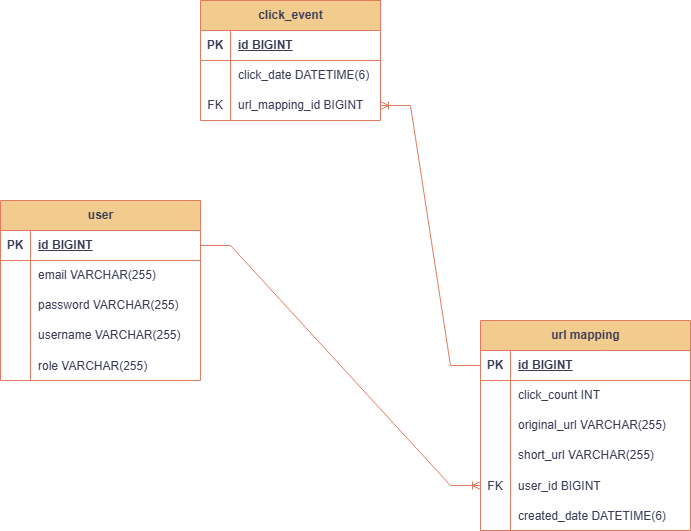

The diagram above was exported from draw.io. Its source (the exported page's mxGraphModel, read from the mxfile embedded in the PNG):
<mxGraphModel dx="1180" dy="1815" grid="1" gridSize="10" guides="1" tooltips="1" connect="1" arrows="1" fold="1" page="1" pageScale="1" pageWidth="850" pageHeight="1100" math="0" shadow="0">
  <root>
    <mxCell id="0" />
    <mxCell id="1" parent="0" />
    <mxCell id="og81b_lQqOf-sDzwZZ5K-1" value="user" style="shape=table;startSize=30;container=1;collapsible=1;childLayout=tableLayout;fixedRows=1;rowLines=0;fontStyle=1;align=center;resizeLast=1;html=1;labelBackgroundColor=none;fillColor=#F2CC8F;strokeColor=#E07A5F;fontColor=#393C56;" vertex="1" parent="1">
      <mxGeometry x="40" y="40" width="200" height="180" as="geometry">
        <mxRectangle x="340" y="220" width="70" height="30" as="alternateBounds" />
      </mxGeometry>
    </mxCell>
    <mxCell id="og81b_lQqOf-sDzwZZ5K-2" value="" style="shape=tableRow;horizontal=0;startSize=0;swimlaneHead=0;swimlaneBody=0;fillColor=none;collapsible=0;dropTarget=0;points=[[0,0.5],[1,0.5]];portConstraint=eastwest;top=0;left=0;right=0;bottom=1;labelBackgroundColor=none;strokeColor=#E07A5F;fontColor=#393C56;" vertex="1" parent="og81b_lQqOf-sDzwZZ5K-1">
      <mxGeometry y="30" width="200" height="30" as="geometry" />
    </mxCell>
    <mxCell id="og81b_lQqOf-sDzwZZ5K-3" value="PK" style="shape=partialRectangle;connectable=0;fillColor=none;top=0;left=0;bottom=0;right=0;fontStyle=1;overflow=hidden;whiteSpace=wrap;html=1;labelBackgroundColor=none;strokeColor=#E07A5F;fontColor=#393C56;" vertex="1" parent="og81b_lQqOf-sDzwZZ5K-2">
      <mxGeometry width="30" height="30" as="geometry">
        <mxRectangle width="30" height="30" as="alternateBounds" />
      </mxGeometry>
    </mxCell>
    <mxCell id="og81b_lQqOf-sDzwZZ5K-4" value="id BIGINT" style="shape=partialRectangle;connectable=0;fillColor=none;top=0;left=0;bottom=0;right=0;align=left;spacingLeft=6;fontStyle=5;overflow=hidden;whiteSpace=wrap;html=1;labelBackgroundColor=none;strokeColor=#E07A5F;fontColor=#393C56;" vertex="1" parent="og81b_lQqOf-sDzwZZ5K-2">
      <mxGeometry x="30" width="170" height="30" as="geometry">
        <mxRectangle width="170" height="30" as="alternateBounds" />
      </mxGeometry>
    </mxCell>
    <mxCell id="og81b_lQqOf-sDzwZZ5K-5" value="" style="shape=tableRow;horizontal=0;startSize=0;swimlaneHead=0;swimlaneBody=0;fillColor=none;collapsible=0;dropTarget=0;points=[[0,0.5],[1,0.5]];portConstraint=eastwest;top=0;left=0;right=0;bottom=0;labelBackgroundColor=none;strokeColor=#E07A5F;fontColor=#393C56;" vertex="1" parent="og81b_lQqOf-sDzwZZ5K-1">
      <mxGeometry y="60" width="200" height="30" as="geometry" />
    </mxCell>
    <mxCell id="og81b_lQqOf-sDzwZZ5K-6" value="" style="shape=partialRectangle;connectable=0;fillColor=none;top=0;left=0;bottom=0;right=0;editable=1;overflow=hidden;whiteSpace=wrap;html=1;labelBackgroundColor=none;strokeColor=#E07A5F;fontColor=#393C56;" vertex="1" parent="og81b_lQqOf-sDzwZZ5K-5">
      <mxGeometry width="30" height="30" as="geometry">
        <mxRectangle width="30" height="30" as="alternateBounds" />
      </mxGeometry>
    </mxCell>
    <mxCell id="og81b_lQqOf-sDzwZZ5K-7" value="email VARCHAR(255)" style="shape=partialRectangle;connectable=0;fillColor=none;top=0;left=0;bottom=0;right=0;align=left;spacingLeft=6;overflow=hidden;whiteSpace=wrap;html=1;labelBackgroundColor=none;strokeColor=#E07A5F;fontColor=#393C56;" vertex="1" parent="og81b_lQqOf-sDzwZZ5K-5">
      <mxGeometry x="30" width="170" height="30" as="geometry">
        <mxRectangle width="170" height="30" as="alternateBounds" />
      </mxGeometry>
    </mxCell>
    <mxCell id="og81b_lQqOf-sDzwZZ5K-8" value="" style="shape=tableRow;horizontal=0;startSize=0;swimlaneHead=0;swimlaneBody=0;fillColor=none;collapsible=0;dropTarget=0;points=[[0,0.5],[1,0.5]];portConstraint=eastwest;top=0;left=0;right=0;bottom=0;labelBackgroundColor=none;strokeColor=#E07A5F;fontColor=#393C56;" vertex="1" parent="og81b_lQqOf-sDzwZZ5K-1">
      <mxGeometry y="90" width="200" height="30" as="geometry" />
    </mxCell>
    <mxCell id="og81b_lQqOf-sDzwZZ5K-9" value="" style="shape=partialRectangle;connectable=0;fillColor=none;top=0;left=0;bottom=0;right=0;editable=1;overflow=hidden;whiteSpace=wrap;html=1;labelBackgroundColor=none;strokeColor=#E07A5F;fontColor=#393C56;" vertex="1" parent="og81b_lQqOf-sDzwZZ5K-8">
      <mxGeometry width="30" height="30" as="geometry">
        <mxRectangle width="30" height="30" as="alternateBounds" />
      </mxGeometry>
    </mxCell>
    <mxCell id="og81b_lQqOf-sDzwZZ5K-10" value="password VARCHAR(255)" style="shape=partialRectangle;connectable=0;fillColor=none;top=0;left=0;bottom=0;right=0;align=left;spacingLeft=6;overflow=hidden;whiteSpace=wrap;html=1;labelBackgroundColor=none;strokeColor=#E07A5F;fontColor=#393C56;" vertex="1" parent="og81b_lQqOf-sDzwZZ5K-8">
      <mxGeometry x="30" width="170" height="30" as="geometry">
        <mxRectangle width="170" height="30" as="alternateBounds" />
      </mxGeometry>
    </mxCell>
    <mxCell id="og81b_lQqOf-sDzwZZ5K-11" value="" style="shape=tableRow;horizontal=0;startSize=0;swimlaneHead=0;swimlaneBody=0;fillColor=none;collapsible=0;dropTarget=0;points=[[0,0.5],[1,0.5]];portConstraint=eastwest;top=0;left=0;right=0;bottom=0;labelBackgroundColor=none;strokeColor=#E07A5F;fontColor=#393C56;" vertex="1" parent="og81b_lQqOf-sDzwZZ5K-1">
      <mxGeometry y="120" width="200" height="30" as="geometry" />
    </mxCell>
    <mxCell id="og81b_lQqOf-sDzwZZ5K-12" value="" style="shape=partialRectangle;connectable=0;fillColor=none;top=0;left=0;bottom=0;right=0;editable=1;overflow=hidden;whiteSpace=wrap;html=1;labelBackgroundColor=none;strokeColor=#E07A5F;fontColor=#393C56;" vertex="1" parent="og81b_lQqOf-sDzwZZ5K-11">
      <mxGeometry width="30" height="30" as="geometry">
        <mxRectangle width="30" height="30" as="alternateBounds" />
      </mxGeometry>
    </mxCell>
    <mxCell id="og81b_lQqOf-sDzwZZ5K-13" value="username VARCHAR(255)" style="shape=partialRectangle;connectable=0;fillColor=none;top=0;left=0;bottom=0;right=0;align=left;spacingLeft=6;overflow=hidden;whiteSpace=wrap;html=1;labelBackgroundColor=none;strokeColor=#E07A5F;fontColor=#393C56;" vertex="1" parent="og81b_lQqOf-sDzwZZ5K-11">
      <mxGeometry x="30" width="170" height="30" as="geometry">
        <mxRectangle width="170" height="30" as="alternateBounds" />
      </mxGeometry>
    </mxCell>
    <mxCell id="og81b_lQqOf-sDzwZZ5K-14" value="" style="shape=tableRow;horizontal=0;startSize=0;swimlaneHead=0;swimlaneBody=0;fillColor=none;collapsible=0;dropTarget=0;points=[[0,0.5],[1,0.5]];portConstraint=eastwest;top=0;left=0;right=0;bottom=0;labelBackgroundColor=none;strokeColor=#E07A5F;fontColor=#393C56;" vertex="1" parent="og81b_lQqOf-sDzwZZ5K-1">
      <mxGeometry y="150" width="200" height="30" as="geometry" />
    </mxCell>
    <mxCell id="og81b_lQqOf-sDzwZZ5K-15" value="" style="shape=partialRectangle;connectable=0;fillColor=none;top=0;left=0;bottom=0;right=0;editable=1;overflow=hidden;labelBackgroundColor=none;strokeColor=#E07A5F;fontColor=#393C56;" vertex="1" parent="og81b_lQqOf-sDzwZZ5K-14">
      <mxGeometry width="30" height="30" as="geometry">
        <mxRectangle width="30" height="30" as="alternateBounds" />
      </mxGeometry>
    </mxCell>
    <mxCell id="og81b_lQqOf-sDzwZZ5K-16" value="role VARCHAR(255)" style="shape=partialRectangle;connectable=0;fillColor=none;top=0;left=0;bottom=0;right=0;align=left;spacingLeft=6;overflow=hidden;labelBackgroundColor=none;strokeColor=#E07A5F;fontColor=#393C56;" vertex="1" parent="og81b_lQqOf-sDzwZZ5K-14">
      <mxGeometry x="30" width="170" height="30" as="geometry">
        <mxRectangle width="170" height="30" as="alternateBounds" />
      </mxGeometry>
    </mxCell>
    <mxCell id="og81b_lQqOf-sDzwZZ5K-17" value="url mapping" style="shape=table;startSize=30;container=1;collapsible=1;childLayout=tableLayout;fixedRows=1;rowLines=0;fontStyle=1;align=center;resizeLast=1;html=1;labelBackgroundColor=none;fillColor=#F2CC8F;strokeColor=#E07A5F;fontColor=#393C56;" vertex="1" parent="1">
      <mxGeometry x="520" y="160" width="210" height="210" as="geometry" />
    </mxCell>
    <mxCell id="og81b_lQqOf-sDzwZZ5K-18" value="" style="shape=tableRow;horizontal=0;startSize=0;swimlaneHead=0;swimlaneBody=0;fillColor=none;collapsible=0;dropTarget=0;points=[[0,0.5],[1,0.5]];portConstraint=eastwest;top=0;left=0;right=0;bottom=1;labelBackgroundColor=none;strokeColor=#E07A5F;fontColor=#393C56;" vertex="1" parent="og81b_lQqOf-sDzwZZ5K-17">
      <mxGeometry y="30" width="210" height="30" as="geometry" />
    </mxCell>
    <mxCell id="og81b_lQqOf-sDzwZZ5K-19" value="PK" style="shape=partialRectangle;connectable=0;fillColor=none;top=0;left=0;bottom=0;right=0;fontStyle=1;overflow=hidden;whiteSpace=wrap;html=1;labelBackgroundColor=none;strokeColor=#E07A5F;fontColor=#393C56;" vertex="1" parent="og81b_lQqOf-sDzwZZ5K-18">
      <mxGeometry width="30" height="30" as="geometry">
        <mxRectangle width="30" height="30" as="alternateBounds" />
      </mxGeometry>
    </mxCell>
    <mxCell id="og81b_lQqOf-sDzwZZ5K-20" value="id BIGINT" style="shape=partialRectangle;connectable=0;fillColor=none;top=0;left=0;bottom=0;right=0;align=left;spacingLeft=6;fontStyle=5;overflow=hidden;whiteSpace=wrap;html=1;labelBackgroundColor=none;strokeColor=#E07A5F;fontColor=#393C56;" vertex="1" parent="og81b_lQqOf-sDzwZZ5K-18">
      <mxGeometry x="30" width="180" height="30" as="geometry">
        <mxRectangle width="180" height="30" as="alternateBounds" />
      </mxGeometry>
    </mxCell>
    <mxCell id="og81b_lQqOf-sDzwZZ5K-21" value="" style="shape=tableRow;horizontal=0;startSize=0;swimlaneHead=0;swimlaneBody=0;fillColor=none;collapsible=0;dropTarget=0;points=[[0,0.5],[1,0.5]];portConstraint=eastwest;top=0;left=0;right=0;bottom=0;labelBackgroundColor=none;strokeColor=#E07A5F;fontColor=#393C56;" vertex="1" parent="og81b_lQqOf-sDzwZZ5K-17">
      <mxGeometry y="60" width="210" height="30" as="geometry" />
    </mxCell>
    <mxCell id="og81b_lQqOf-sDzwZZ5K-22" value="" style="shape=partialRectangle;connectable=0;fillColor=none;top=0;left=0;bottom=0;right=0;editable=1;overflow=hidden;whiteSpace=wrap;html=1;labelBackgroundColor=none;strokeColor=#E07A5F;fontColor=#393C56;" vertex="1" parent="og81b_lQqOf-sDzwZZ5K-21">
      <mxGeometry width="30" height="30" as="geometry">
        <mxRectangle width="30" height="30" as="alternateBounds" />
      </mxGeometry>
    </mxCell>
    <mxCell id="og81b_lQqOf-sDzwZZ5K-23" value="click_count INT" style="shape=partialRectangle;connectable=0;fillColor=none;top=0;left=0;bottom=0;right=0;align=left;spacingLeft=6;overflow=hidden;whiteSpace=wrap;html=1;labelBackgroundColor=none;strokeColor=#E07A5F;fontColor=#393C56;" vertex="1" parent="og81b_lQqOf-sDzwZZ5K-21">
      <mxGeometry x="30" width="180" height="30" as="geometry">
        <mxRectangle width="180" height="30" as="alternateBounds" />
      </mxGeometry>
    </mxCell>
    <mxCell id="og81b_lQqOf-sDzwZZ5K-24" value="" style="shape=tableRow;horizontal=0;startSize=0;swimlaneHead=0;swimlaneBody=0;fillColor=none;collapsible=0;dropTarget=0;points=[[0,0.5],[1,0.5]];portConstraint=eastwest;top=0;left=0;right=0;bottom=0;labelBackgroundColor=none;strokeColor=#E07A5F;fontColor=#393C56;" vertex="1" parent="og81b_lQqOf-sDzwZZ5K-17">
      <mxGeometry y="90" width="210" height="30" as="geometry" />
    </mxCell>
    <mxCell id="og81b_lQqOf-sDzwZZ5K-25" value="" style="shape=partialRectangle;connectable=0;fillColor=none;top=0;left=0;bottom=0;right=0;editable=1;overflow=hidden;whiteSpace=wrap;html=1;labelBackgroundColor=none;strokeColor=#E07A5F;fontColor=#393C56;" vertex="1" parent="og81b_lQqOf-sDzwZZ5K-24">
      <mxGeometry width="30" height="30" as="geometry">
        <mxRectangle width="30" height="30" as="alternateBounds" />
      </mxGeometry>
    </mxCell>
    <mxCell id="og81b_lQqOf-sDzwZZ5K-26" value="original_url VARCHAR(255)" style="shape=partialRectangle;connectable=0;fillColor=none;top=0;left=0;bottom=0;right=0;align=left;spacingLeft=6;overflow=hidden;whiteSpace=wrap;html=1;labelBackgroundColor=none;strokeColor=#E07A5F;fontColor=#393C56;" vertex="1" parent="og81b_lQqOf-sDzwZZ5K-24">
      <mxGeometry x="30" width="180" height="30" as="geometry">
        <mxRectangle width="180" height="30" as="alternateBounds" />
      </mxGeometry>
    </mxCell>
    <mxCell id="og81b_lQqOf-sDzwZZ5K-27" value="" style="shape=tableRow;horizontal=0;startSize=0;swimlaneHead=0;swimlaneBody=0;fillColor=none;collapsible=0;dropTarget=0;points=[[0,0.5],[1,0.5]];portConstraint=eastwest;top=0;left=0;right=0;bottom=0;labelBackgroundColor=none;strokeColor=#E07A5F;fontColor=#393C56;" vertex="1" parent="og81b_lQqOf-sDzwZZ5K-17">
      <mxGeometry y="120" width="210" height="30" as="geometry" />
    </mxCell>
    <mxCell id="og81b_lQqOf-sDzwZZ5K-28" value="" style="shape=partialRectangle;connectable=0;fillColor=none;top=0;left=0;bottom=0;right=0;editable=1;overflow=hidden;whiteSpace=wrap;html=1;labelBackgroundColor=none;strokeColor=#E07A5F;fontColor=#393C56;" vertex="1" parent="og81b_lQqOf-sDzwZZ5K-27">
      <mxGeometry width="30" height="30" as="geometry">
        <mxRectangle width="30" height="30" as="alternateBounds" />
      </mxGeometry>
    </mxCell>
    <mxCell id="og81b_lQqOf-sDzwZZ5K-29" value="short_url VARCHAR(255)" style="shape=partialRectangle;connectable=0;fillColor=none;top=0;left=0;bottom=0;right=0;align=left;spacingLeft=6;overflow=hidden;whiteSpace=wrap;html=1;labelBackgroundColor=none;strokeColor=#E07A5F;fontColor=#393C56;" vertex="1" parent="og81b_lQqOf-sDzwZZ5K-27">
      <mxGeometry x="30" width="180" height="30" as="geometry">
        <mxRectangle width="180" height="30" as="alternateBounds" />
      </mxGeometry>
    </mxCell>
    <mxCell id="og81b_lQqOf-sDzwZZ5K-30" value="" style="shape=tableRow;horizontal=0;startSize=0;swimlaneHead=0;swimlaneBody=0;fillColor=none;collapsible=0;dropTarget=0;points=[[0,0.5],[1,0.5]];portConstraint=eastwest;top=0;left=0;right=0;bottom=0;labelBackgroundColor=none;strokeColor=#E07A5F;fontColor=#393C56;" vertex="1" parent="og81b_lQqOf-sDzwZZ5K-17">
      <mxGeometry y="150" width="210" height="30" as="geometry" />
    </mxCell>
    <mxCell id="og81b_lQqOf-sDzwZZ5K-31" value="FK" style="shape=partialRectangle;connectable=0;fillColor=none;top=0;left=0;bottom=0;right=0;editable=1;overflow=hidden;labelBackgroundColor=none;strokeColor=#E07A5F;fontColor=#393C56;" vertex="1" parent="og81b_lQqOf-sDzwZZ5K-30">
      <mxGeometry width="30" height="30" as="geometry">
        <mxRectangle width="30" height="30" as="alternateBounds" />
      </mxGeometry>
    </mxCell>
    <mxCell id="og81b_lQqOf-sDzwZZ5K-32" value="user_id BIGINT" style="shape=partialRectangle;connectable=0;fillColor=none;top=0;left=0;bottom=0;right=0;align=left;spacingLeft=6;overflow=hidden;labelBackgroundColor=none;strokeColor=#E07A5F;fontColor=#393C56;" vertex="1" parent="og81b_lQqOf-sDzwZZ5K-30">
      <mxGeometry x="30" width="180" height="30" as="geometry">
        <mxRectangle width="180" height="30" as="alternateBounds" />
      </mxGeometry>
    </mxCell>
    <mxCell id="og81b_lQqOf-sDzwZZ5K-33" value="" style="shape=tableRow;horizontal=0;startSize=0;swimlaneHead=0;swimlaneBody=0;fillColor=none;collapsible=0;dropTarget=0;points=[[0,0.5],[1,0.5]];portConstraint=eastwest;top=0;left=0;right=0;bottom=0;labelBackgroundColor=none;strokeColor=#E07A5F;fontColor=#393C56;" vertex="1" parent="og81b_lQqOf-sDzwZZ5K-17">
      <mxGeometry y="180" width="210" height="30" as="geometry" />
    </mxCell>
    <mxCell id="og81b_lQqOf-sDzwZZ5K-34" value="" style="shape=partialRectangle;connectable=0;fillColor=none;top=0;left=0;bottom=0;right=0;editable=1;overflow=hidden;labelBackgroundColor=none;strokeColor=#E07A5F;fontColor=#393C56;" vertex="1" parent="og81b_lQqOf-sDzwZZ5K-33">
      <mxGeometry width="30" height="30" as="geometry">
        <mxRectangle width="30" height="30" as="alternateBounds" />
      </mxGeometry>
    </mxCell>
    <mxCell id="og81b_lQqOf-sDzwZZ5K-35" value="created_date DATETIME(6)" style="shape=partialRectangle;connectable=0;fillColor=none;top=0;left=0;bottom=0;right=0;align=left;spacingLeft=6;overflow=hidden;labelBackgroundColor=none;strokeColor=#E07A5F;fontColor=#393C56;" vertex="1" parent="og81b_lQqOf-sDzwZZ5K-33">
      <mxGeometry x="30" width="180" height="30" as="geometry">
        <mxRectangle width="180" height="30" as="alternateBounds" />
      </mxGeometry>
    </mxCell>
    <mxCell id="og81b_lQqOf-sDzwZZ5K-36" value="" style="edgeStyle=entityRelationEdgeStyle;fontSize=12;html=1;endArrow=ERoneToMany;rounded=0;exitX=1;exitY=0.5;exitDx=0;exitDy=0;entryX=0;entryY=0.5;entryDx=0;entryDy=0;labelBackgroundColor=none;strokeColor=#E07A5F;fontColor=default;" edge="1" parent="1" source="og81b_lQqOf-sDzwZZ5K-2" target="og81b_lQqOf-sDzwZZ5K-30">
      <mxGeometry width="100" height="100" relative="1" as="geometry">
        <mxPoint x="290" y="320" as="sourcePoint" />
        <mxPoint x="390" y="220" as="targetPoint" />
      </mxGeometry>
    </mxCell>
    <mxCell id="og81b_lQqOf-sDzwZZ5K-37" value="click_event" style="shape=table;startSize=30;container=1;collapsible=1;childLayout=tableLayout;fixedRows=1;rowLines=0;fontStyle=1;align=center;resizeLast=1;html=1;labelBackgroundColor=none;fillColor=#F2CC8F;strokeColor=#E07A5F;fontColor=#393C56;" vertex="1" parent="1">
      <mxGeometry x="240" y="-160" width="180" height="120" as="geometry" />
    </mxCell>
    <mxCell id="og81b_lQqOf-sDzwZZ5K-38" value="" style="shape=tableRow;horizontal=0;startSize=0;swimlaneHead=0;swimlaneBody=0;fillColor=none;collapsible=0;dropTarget=0;points=[[0,0.5],[1,0.5]];portConstraint=eastwest;top=0;left=0;right=0;bottom=1;labelBackgroundColor=none;strokeColor=#E07A5F;fontColor=#393C56;" vertex="1" parent="og81b_lQqOf-sDzwZZ5K-37">
      <mxGeometry y="30" width="180" height="30" as="geometry" />
    </mxCell>
    <mxCell id="og81b_lQqOf-sDzwZZ5K-39" value="PK" style="shape=partialRectangle;connectable=0;fillColor=none;top=0;left=0;bottom=0;right=0;fontStyle=1;overflow=hidden;whiteSpace=wrap;html=1;labelBackgroundColor=none;strokeColor=#E07A5F;fontColor=#393C56;" vertex="1" parent="og81b_lQqOf-sDzwZZ5K-38">
      <mxGeometry width="30" height="30" as="geometry">
        <mxRectangle width="30" height="30" as="alternateBounds" />
      </mxGeometry>
    </mxCell>
    <mxCell id="og81b_lQqOf-sDzwZZ5K-40" value="id BIGINT" style="shape=partialRectangle;connectable=0;fillColor=none;top=0;left=0;bottom=0;right=0;align=left;spacingLeft=6;fontStyle=5;overflow=hidden;whiteSpace=wrap;html=1;labelBackgroundColor=none;strokeColor=#E07A5F;fontColor=#393C56;" vertex="1" parent="og81b_lQqOf-sDzwZZ5K-38">
      <mxGeometry x="30" width="150" height="30" as="geometry">
        <mxRectangle width="150" height="30" as="alternateBounds" />
      </mxGeometry>
    </mxCell>
    <mxCell id="og81b_lQqOf-sDzwZZ5K-41" value="" style="shape=tableRow;horizontal=0;startSize=0;swimlaneHead=0;swimlaneBody=0;fillColor=none;collapsible=0;dropTarget=0;points=[[0,0.5],[1,0.5]];portConstraint=eastwest;top=0;left=0;right=0;bottom=0;labelBackgroundColor=none;strokeColor=#E07A5F;fontColor=#393C56;" vertex="1" parent="og81b_lQqOf-sDzwZZ5K-37">
      <mxGeometry y="60" width="180" height="30" as="geometry" />
    </mxCell>
    <mxCell id="og81b_lQqOf-sDzwZZ5K-42" value="" style="shape=partialRectangle;connectable=0;fillColor=none;top=0;left=0;bottom=0;right=0;editable=1;overflow=hidden;whiteSpace=wrap;html=1;labelBackgroundColor=none;strokeColor=#E07A5F;fontColor=#393C56;" vertex="1" parent="og81b_lQqOf-sDzwZZ5K-41">
      <mxGeometry width="30" height="30" as="geometry">
        <mxRectangle width="30" height="30" as="alternateBounds" />
      </mxGeometry>
    </mxCell>
    <mxCell id="og81b_lQqOf-sDzwZZ5K-43" value="click_date DATETIME(6)" style="shape=partialRectangle;connectable=0;fillColor=none;top=0;left=0;bottom=0;right=0;align=left;spacingLeft=6;overflow=hidden;whiteSpace=wrap;html=1;labelBackgroundColor=none;strokeColor=#E07A5F;fontColor=#393C56;" vertex="1" parent="og81b_lQqOf-sDzwZZ5K-41">
      <mxGeometry x="30" width="150" height="30" as="geometry">
        <mxRectangle width="150" height="30" as="alternateBounds" />
      </mxGeometry>
    </mxCell>
    <mxCell id="og81b_lQqOf-sDzwZZ5K-44" value="" style="shape=tableRow;horizontal=0;startSize=0;swimlaneHead=0;swimlaneBody=0;fillColor=none;collapsible=0;dropTarget=0;points=[[0,0.5],[1,0.5]];portConstraint=eastwest;top=0;left=0;right=0;bottom=0;labelBackgroundColor=none;strokeColor=#E07A5F;fontColor=#393C56;" vertex="1" parent="og81b_lQqOf-sDzwZZ5K-37">
      <mxGeometry y="90" width="180" height="30" as="geometry" />
    </mxCell>
    <mxCell id="og81b_lQqOf-sDzwZZ5K-45" value="FK" style="shape=partialRectangle;connectable=0;fillColor=none;top=0;left=0;bottom=0;right=0;editable=1;overflow=hidden;whiteSpace=wrap;html=1;labelBackgroundColor=none;strokeColor=#E07A5F;fontColor=#393C56;" vertex="1" parent="og81b_lQqOf-sDzwZZ5K-44">
      <mxGeometry width="30" height="30" as="geometry">
        <mxRectangle width="30" height="30" as="alternateBounds" />
      </mxGeometry>
    </mxCell>
    <mxCell id="og81b_lQqOf-sDzwZZ5K-46" value="url_mapping_id BIGINT" style="shape=partialRectangle;connectable=0;fillColor=none;top=0;left=0;bottom=0;right=0;align=left;spacingLeft=6;overflow=hidden;whiteSpace=wrap;html=1;labelBackgroundColor=none;strokeColor=#E07A5F;fontColor=#393C56;" vertex="1" parent="og81b_lQqOf-sDzwZZ5K-44">
      <mxGeometry x="30" width="150" height="30" as="geometry">
        <mxRectangle width="150" height="30" as="alternateBounds" />
      </mxGeometry>
    </mxCell>
    <mxCell id="og81b_lQqOf-sDzwZZ5K-50" value="" style="edgeStyle=entityRelationEdgeStyle;fontSize=12;html=1;endArrow=ERoneToMany;rounded=0;entryX=1;entryY=0.5;entryDx=0;entryDy=0;exitX=0;exitY=0.5;exitDx=0;exitDy=0;labelBackgroundColor=none;strokeColor=#E07A5F;fontColor=default;" edge="1" parent="1" source="og81b_lQqOf-sDzwZZ5K-18" target="og81b_lQqOf-sDzwZZ5K-44">
      <mxGeometry width="100" height="100" relative="1" as="geometry">
        <mxPoint x="390" y="550" as="sourcePoint" />
        <mxPoint x="490" y="450" as="targetPoint" />
        <Array as="points">
          <mxPoint x="480" y="410" />
          <mxPoint x="520" y="440" />
        </Array>
      </mxGeometry>
    </mxCell>
  </root>
</mxGraphModel>